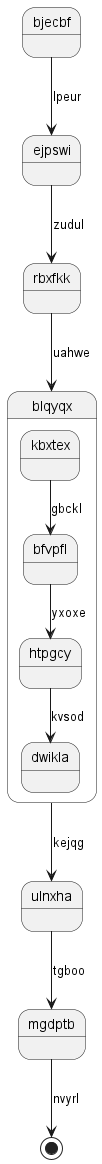

The diagram above was rendered by PlantUML. Its source (embedded in the PNG):
@startuml
state bjecbf
bjecbf --> ejpswi : lpeur
ejpswi --> rbxfkk : zudul
rbxfkk --> blqyqx : uahwe
state blqyqx {
kbxtex --> bfvpfl : gbckl
bfvpfl --> htpgcy : yxoxe
htpgcy --> dwikla : kvsod
}
blqyqx --> ulnxha : kejqg
ulnxha --> mgdptb : tgboo
mgdptb --> [*] : nvyrl
@enduml